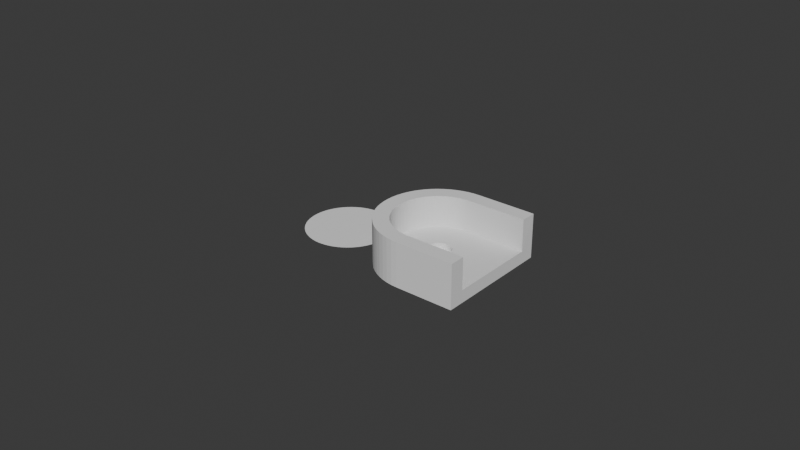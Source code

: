 # Source: soporte-estore.blend  (saved by Blender 4.2.66; exported with 4.5.12 LTS)
import bpy
from mathutils import Matrix  # noqa: F401  (used for matrix-valued properties, if any)

bpy.ops.wm.read_factory_settings(use_empty=True)
scene = bpy.context.scene
scene.name = 'Scene'

# ---- collections
col_collection = bpy.data.collections.new('Collection'); scene.collection.children.link(col_collection)

# ---- world
world_world = bpy.data.worlds.new('World'); scene.world = world_world
world_world.use_nodes = True; world_world.node_tree.nodes.clear()
_N = world_world.node_tree.nodes; _L = world_world.node_tree.links
n0 = _N.new('ShaderNodeOutputWorld'); n0.name = 'World Output'; n0.location = (300, 300)
n1 = _N.new('ShaderNodeBackground'); n1.name = 'Background'; n1.location = (10, 300)
n1.inputs[0].default_value = (0.05088, 0.05088, 0.05088, 1.0)
_L.new(n1.outputs[0], n0.inputs[0])
n0.is_active_output = True
world_world.color = (0.05088, 0.05088, 0.05088)
world_world.sun_shadow_jitter_overblur = 0.0

# ---- meshes
me_circle_007 = bpy.data.meshes.new('Circle.007')
me_circle_007.from_pydata([(0.0, 0.014, 0.0), (-0.001372, 0.01393, 0.0), (-0.002731, 0.01373, 0.0), (-0.004064, 0.0134, 0.0), (-0.005358, 0.01293, 0.0), (-0.0066, 0.01235, 0.0), (-0.007778, 0.01164, 0.0), (-0.008882, 0.01082, 0.0), (-0.009899, 0.009899, 0.0), (-0.01082, 0.008882, 0.0), (-0.01164, 0.007778, 0.0), (-0.01235, 0.0066, 0.0), (-0.01293, 0.005358, 0.0), (-0.0134, 0.004064, 0.0), (-0.01373, 0.002731, 0.0), (-0.01393, 0.001372, 0.0), (-0.014, 0.0, 0.0), (-0.01393, -0.001372, 0.0), (-0.01373, -0.002731, 0.0), (-0.0134, -0.004064, 0.0), (-0.01293, -0.005358, 0.0), (-0.01235, -0.0066, 0.0), (-0.01164, -0.007778, 0.0), (-0.01082, -0.008882, 0.0), (-0.009899, -0.009899, 0.0), (-0.008882, -0.01082, 0.0), (-0.007778, -0.01164, 0.0), (-0.0066, -0.01235, 0.0), (-0.005358, -0.01293, 0.0), (-0.004064, -0.0134, 0.0), (-0.002731, -0.01373, 0.0), (-0.001372, -0.01393, 0.0), (0.0, -0.014, 0.0), (0.001372, -0.01393, 0.0), (0.002731, -0.01373, 0.0), (0.004064, -0.0134, 0.0), (0.005358, -0.01293, 0.0), (0.0066, -0.01235, 0.0), (0.007778, -0.01164, 0.0), (0.008882, -0.01082, 0.0), (0.009899, -0.009899, 0.0), (0.01082, -0.008882, 0.0), (0.01164, -0.007778, 0.0), (0.01235, -0.0066, 0.0), (0.01293, -0.005358, 0.0), (0.0134, -0.004064, 0.0), (0.01373, -0.002731, 0.0), (0.01393, -0.001372, 0.0), (0.014, 0.0, 0.0), (0.01393, 0.001372, 0.0), (0.01373, 0.002731, 0.0), (0.0134, 0.004064, 0.0), (0.01293, 0.005358, 0.0), (0.01235, 0.0066, 0.0), (0.01164, 0.007778, 0.0), (0.01082, 0.008882, 0.0), (0.009899, 0.009899, 0.0), (0.008882, 0.01082, 0.0), (0.007778, 0.01164, 0.0), (0.0066, 0.01235, 0.0), (0.005358, 0.01293, 0.0), (0.004064, 0.0134, 0.0), (0.002731, 0.01373, 0.0), (0.001372, 0.01393, 0.0), (-1.82e-10, 0.003058, 0.0), (-0.0002998, 0.003044, 0.0), (-0.0005967, 0.003, 0.0), (-0.0008878, 0.002927, 0.0), (-0.00117, 0.002826, 0.0), (-0.001442, 0.002697, 0.0), (-0.001699, 0.002543, 0.0), (-0.00194, 0.002364, 0.0), (-0.002163, 0.002163, 0.0), (-0.002364, 0.00194, 0.0), (-0.002543, 0.001699, 0.0), (-0.002697, 0.001442, 0.0), (-0.002826, 0.00117, 0.0), (-0.002927, 0.0008878, 0.0), (-0.003, 0.0005967, 0.0), (-0.003044, 0.0002998, 0.0), (-0.003058, -2.218e-10, 0.0), (-0.003044, -0.0002998, 0.0), (-0.003, -0.0005967, 0.0), (-0.002927, -0.0008878, 0.0), (-0.002826, -0.00117, 0.0), (-0.002697, -0.001442, 0.0), (-0.002543, -0.001699, 0.0), (-0.002364, -0.00194, 0.0), (-0.002163, -0.002163, 0.0), (-0.00194, -0.002364, 0.0), (-0.001699, -0.002543, 0.0), (-0.001442, -0.002697, 0.0), (-0.00117, -0.002826, 0.0), (-0.0008878, -0.002927, 0.0), (-0.0005967, -0.003, 0.0), (-0.0002998, -0.003044, 0.0), (-1.82e-10, -0.003058, 0.0), (0.0002998, -0.003044, 0.0), (0.0005967, -0.003, 0.0), (0.0008878, -0.002927, 0.0), (0.00117, -0.002826, 0.0), (0.001442, -0.002697, 0.0), (0.001699, -0.002543, 0.0), (0.00194, -0.002364, 0.0), (0.002163, -0.002163, 0.0), (0.002364, -0.00194, 0.0), (0.002543, -0.001699, 0.0), (0.002697, -0.001442, 0.0), (0.002826, -0.00117, 0.0), (0.002927, -0.0008878, 0.0), (0.003, -0.0005967, 0.0), (0.003044, -0.0002998, 0.0), (0.003058, -2.218e-10, 0.0), (0.003044, 0.0002998, 0.0), (0.003, 0.0005967, 0.0), (0.002927, 0.0008878, 0.0), (0.002826, 0.00117, 0.0), (0.002697, 0.001442, 0.0), (0.002543, 0.001699, 0.0), (0.002364, 0.00194, 0.0), (0.002163, 0.002163, 0.0), (0.00194, 0.002364, 0.0), (0.001699, 0.002543, 0.0), (0.001442, 0.002697, 0.0), (0.00117, 0.002826, 0.0), (0.0008878, 0.002927, 0.0), (0.0005967, 0.003, 0.0), (0.0002998, 0.003044, 0.0), (-0.01365, 0.003058, 0.0), (-0.01365, -0.003058, 0.0)], [], [(96, 97, 98, 99, 100, 101, 102, 103, 104, 105, 106, 107, 108, 109, 110, 111, 112, 113, 114, 115, 116, 117, 118, 119, 120, 121, 122, 123, 124, 125, 126, 127, 64, 0, 63, 62, 61, 60, 59, 58, 57, 56, 55, 54, 53, 52, 51, 50, 49, 48, 47, 46, 45, 44, 43, 42, 41, 40, 39, 38, 37, 36, 35, 34, 33, 32), (64, 128, 13, 12, 11, 10, 9, 8, 7, 6, 5, 4, 3, 2, 1, 0), (128, 64, 65, 66, 67, 68, 69, 70, 71, 72, 73, 74, 75, 76, 77, 78, 79, 80, 81, 82, 83, 84, 85, 86, 87, 88, 89, 90, 91, 92, 93, 94, 95, 96, 129, 18, 17, 16, 15, 14), (129, 96, 32, 31, 30, 29, 28, 27, 26, 25, 24, 23, 22, 21, 20, 19), (97, 96, 64, 127, 126, 125, 124, 123, 122, 121, 120, 119, 118, 117, 116, 115, 114, 113, 112, 111, 110, 109, 108, 107, 106, 105, 104, 103, 102, 101, 100, 99, 98), (65, 64, 96, 95, 94, 93, 92, 91, 90, 89, 88, 87, 86, 85, 84, 83, 82, 81, 80, 79, 78, 77, 76, 75, 74, 73, 72, 71, 70, 69, 68, 67, 66)])
_uv = me_circle_007.uv_layers.new(name='UVMap')
_uv.uv.foreach_set('vector', [0.0, 0.0, 0.0, 0.0, 0.0, 0.0, 0.0, 0.0, 0.0, 0.0, 0.0, 0.0, 0.0, 0.0, 0.0, 0.0, 0.0, 0.0, 0.0, 0.0, 0.0, 0.0, 0.0, 0.0, 0.0, 0.0, 0.0, 0.0, 0.0, 0.0, 0.0, 0.0, 0.0, 0.0, 0.0, 0.0, 0.0, 0.0, 0.0, 0.0, 0.0, 0.0, 0.0, 0.0, 0.0, 0.0, 0.0, 0.0, 0.0, 0.0, 0.0, 0.0, 0.0, 0.0, 0.0, 0.0, 0.0, 0.0, 0.0, 0.0, 0.0, 0.0, 0.0, 0.0, 0.0, 0.0, 0.0, 0.0, 0.0, 0.0, 0.0, 0.0, 0.0, 0.0, 0.0, 0.0, 0.0, 0.0, 0.0, 0.0, 0.0, 0.0, 0.0, 0.0, 0.0, 0.0, 0.0, 0.0, 0.0, 0.0, 0.0, 0.0, 0.0, 0.0, 0.0, 0.0, 0.0, 0.0, 0.0, 0.0, 0.0, 0.0, 0.0, 0.0, 0.0, 0.0, 0.0, 0.0, 0.0, 0.0, 0.0, 0.0, 0.0, 0.0, 0.0, 0.0, 0.0, 0.0, 0.0, 0.0, 0.0, 0.0, 0.0, 0.0, 0.0, 0.0, 0.0, 0.0, 0.0, 0.0, 0.0, 0.0, 0.0, 0.0, 0.0, 0.0, 0.0, 0.0, 0.0, 0.0, 0.0, 0.0, 0.0, 0.0, 0.0, 0.0, 0.0, 0.0, 0.0, 0.0, 0.0, 0.0, 0.0, 0.0, 0.0, 0.0, 0.0, 0.0, 0.0, 0.0, 0.0, 0.0, 0.0, 0.0, 0.0, 0.0, 0.0, 0.0, 0.0, 0.0, 0.0, 0.0, 0.0, 0.0, 0.0, 0.0, 0.0, 0.0, 0.0, 0.0, 0.0, 0.0, 0.0, 0.0, 0.0, 0.0, 0.0, 0.0, 0.0, 0.0, 0.0, 0.0, 0.0, 0.0, 0.0, 0.0, 0.0, 0.0, 0.0, 0.0, 0.0, 0.0, 0.0, 0.0, 0.0, 0.0, 0.0, 0.0, 0.0, 0.0, 0.0, 0.0, 0.0, 0.0, 0.0, 0.0, 0.0, 0.0, 0.0, 0.0, 0.0, 0.0, 0.0, 0.0, 0.0, 0.0, 0.0, 0.0, 0.0, 0.0, 0.0, 0.0, 0.0, 0.0, 0.0, 0.0, 0.0, 0.0, 0.0, 0.0, 0.0, 0.0, 0.0, 0.0, 0.0, 0.0, 0.0, 0.0, 0.0, 0.0, 0.0, 0.0, 0.0, 0.0, 0.0, 0.0, 0.0, 0.0, 0.0, 0.0, 0.0, 0.0, 0.0, 0.0, 0.0, 0.0, 0.0, 0.0, 0.0, 0.0, 0.0, 0.0, 0.0, 0.0, 0.0, 0.0, 0.0, 0.0, 0.0, 0.0, 0.0, 0.0, 0.0, 0.0, 0.0, 0.0, 0.0, 0.0, 0.0, 0.0, 0.0, 0.0, 0.0, 0.0, 0.0, 0.0, 0.0, 0.0, 0.0, 0.0, 0.0, 0.0, 0.0, 0.0, 0.0, 0.0, 0.0, 0.0, 0.0, 0.0, 0.0, 0.0, 0.0, 0.0, 0.0, 0.0, 0.0, 0.0, 0.0, 0.0, 0.0, 0.0, 0.0, 0.0, 0.0, 0.0, 0.0, 0.0, 0.0, 0.0, 0.0, 0.0, 0.0, 0.0, 0.0, 0.0, 0.0, 0.0, 0.0, 0.0, 0.0, 0.0, 0.0, 0.0, 0.0, 0.0, 0.0, 0.0, 0.0, 0.0, 0.0, 0.0, 0.0, 0.0, 0.0, 0.0, 0.0, 0.0, 0.0, 0.0, 0.0, 0.0, 0.0, 0.0, 0.0, 0.0, 0.0, 0.0, 0.0, 0.0, 0.0, 0.0, 0.0, 0.0, 0.0, 0.0, 0.0, 0.0, 0.0, 0.0, 0.0, 0.0, 0.0, 0.0, 0.0, 0.0, 0.0, 0.0, 0.0, 0.0, 0.0, 0.0, 0.0, 0.0, 0.0, 0.0, 0.0, 0.0, 0.0, 0.0, 0.0, 0.0, 0.0, 0.0, 0.0, 0.0, 0.0, 0.0])
me_circle_007.update()
me_circle_008 = bpy.data.meshes.new('Circle.008')
me_circle_008.from_pydata([(-2.304e-12, 0.01414, 0.0), (-0.001386, 0.01407, 0.0), (-0.002758, 0.01387, 0.0), (-0.004104, 0.01353, 0.0), (-0.005411, 0.01306, 0.0), (-0.006665, 0.01247, 0.0), (-0.007855, 0.01176, 0.0), (-0.008969, 0.01093, 0.0), (-0.009997, 0.009997, 0.0), (-0.01093, 0.008969, 0.0), (-0.01176, 0.007855, 0.0), (-0.01247, 0.006665, 0.0), (-0.01306, 0.005411, 0.0), (-0.01353, 0.004104, 0.0), (-0.01387, 0.002758, 0.0), (-0.01407, 0.001386, 0.0), (-0.01414, -3.456e-12, 0.0), (-0.01407, -0.001386, 0.0), (-0.01387, -0.002758, 0.0), (-0.01353, -0.004104, 0.0), (-0.01306, -0.005411, 0.0), (-0.01247, -0.006665, 0.0), (-0.01176, -0.007855, 0.0), (-0.01093, -0.008969, 0.0), (-0.009997, -0.009997, 0.0), (-0.008969, -0.01093, 0.0), (-0.007855, -0.01176, 0.0), (-0.006665, -0.01247, 0.0), (-0.005411, -0.01306, 0.0), (-0.004104, -0.01353, 0.0), (-0.002758, -0.01387, 0.0), (-0.001386, -0.01407, 0.0), (-2.304e-12, -0.01414, 0.0), (0.0, 0.01906, 0.0), (-0.001868, 0.01897, 0.0), (-0.003719, 0.0187, 0.0), (-0.005533, 0.01824, 0.0), (-0.007295, 0.01761, 0.0), (-0.008986, 0.01681, 0.0), (-0.01059, 0.01585, 0.0), (-0.01209, 0.01474, 0.0), (-0.01348, 0.01348, 0.0), (-0.01474, 0.01209, 0.0), (-0.01585, 0.01059, 0.0), (-0.01681, 0.008986, 0.0), (-0.01761, 0.007295, 0.0), (-0.01824, 0.005533, 0.0), (-0.0187, 0.003719, 0.0), (-0.01897, 0.001868, 0.0), (-0.01906, 0.0, 0.0), (-0.01897, -0.001868, 0.0), (-0.0187, -0.003719, 0.0), (-0.01824, -0.005533, 0.0), (-0.01761, -0.007295, 0.0), (-0.01681, -0.008986, 0.0), (-0.01474, -0.01209, 0.0), (-0.01209, -0.01474, 0.0), (-0.01059, -0.01585, 0.0), (-0.008986, -0.01681, 0.0), (-0.007295, -0.01761, 0.0), (-0.005533, -0.01824, 0.0), (-0.003719, -0.0187, 0.0), (-0.001868, -0.01897, 0.0), (0.0, -0.01906, 0.0), (1.687e-10, 0.003856, 0.0), (-0.000378, 0.003838, 0.0), (-0.0007524, 0.003782, 0.0), (-0.001119, 0.00369, 0.0), (-0.001476, 0.003563, 0.0), (-0.001818, 0.003401, 0.0), (-0.002143, 0.003207, 0.0), (-0.002447, 0.002981, 0.0), (-0.002727, 0.002727, 0.0), (-0.002981, 0.002447, 0.0), (-0.003207, 0.002143, 0.0), (-0.003401, 0.001818, 0.0), (-0.003563, 0.001476, 0.0), (-0.00369, 0.001119, 0.0), (-0.003782, 0.0007524, 0.0), (-0.003838, 0.000378, 0.0), (-0.003856, 2.53e-10, 0.0), (-0.003838, -0.000378, 0.0), (-0.003782, -0.0007524, 0.0), (-0.00369, -0.001119, 0.0), (-0.003563, -0.001476, 0.0), (-0.003401, -0.001818, 0.0), (-0.003207, -0.002143, 0.0), (-0.002981, -0.002447, 0.0), (-0.002727, -0.002727, 0.0), (-0.002447, -0.002981, 0.0), (-0.002143, -0.003207, 0.0), (-0.001818, -0.003401, 0.0), (-0.001476, -0.003563, 0.0), (-0.001119, -0.00369, 0.0), (-0.0007524, -0.003782, 0.0), (-0.000378, -0.003838, 0.0), (1.687e-10, -0.003856, 0.0), (0.000378, -0.003838, 0.0), (0.0007524, -0.003782, 0.0), (0.001119, -0.00369, 0.0), (0.001476, -0.003563, 0.0), (0.001818, -0.003401, 0.0), (0.002143, -0.003207, 0.0), (0.002447, -0.002981, 0.0), (0.002727, -0.002727, 0.0), (0.002981, -0.002447, 0.0), (0.003207, -0.002143, 0.0), (0.003401, -0.001818, 0.0), (0.003563, -0.001476, 0.0), (0.00369, -0.001119, 0.0), (0.003782, -0.0007524, 0.0), (0.003838, -0.000378, 0.0), (0.003856, 2.53e-10, 0.0), (0.003838, 0.000378, 0.0), (0.003782, 0.0007524, 0.0), (0.00369, 0.001119, 0.0), (0.003563, 0.001476, 0.0), (0.003401, 0.001818, 0.0), (0.003207, 0.002143, 0.0), (0.002981, 0.002447, 0.0), (0.002727, 0.002727, 0.0), (0.002447, 0.002981, 0.0), (0.002143, 0.003207, 0.0), (0.001818, 0.003401, 0.0), (0.001476, 0.003563, 0.0), (0.001119, 0.00369, 0.0), (0.0007524, 0.003782, 0.0), (0.000378, 0.003838, 0.0), (-2.304e-12, -0.01414, 0.01411), (-0.001386, -0.01407, 0.01411), (-0.002758, -0.01387, 0.01411), (-0.004104, -0.01353, 0.01411), (-0.005411, -0.01306, 0.01411), (-0.006665, -0.01247, 0.01411), (-0.007855, -0.01176, 0.01411), (-0.008969, -0.01093, 0.01411), (-0.009997, -0.009997, 0.01411), (-0.01093, -0.008969, 0.01411), (-0.01176, -0.007855, 0.01411), (-0.01247, -0.006665, 0.01411), (-0.01306, -0.005411, 0.01411), (-0.01353, -0.004104, 0.01411), (-0.01387, -0.002758, 0.01411), (-0.01407, -0.001386, 0.01411), (-0.01414, -3.456e-12, 0.01411), (-0.01407, 0.001386, 0.01411), (-0.01387, 0.002758, 0.01411), (-0.01353, 0.004104, 0.01411), (-0.01306, 0.005411, 0.01411), (-0.01247, 0.006665, 0.01411), (-0.01176, 0.007855, 0.01411), (-0.01093, 0.008969, 0.01411), (-0.009997, 0.009997, 0.01411), (-0.008969, 0.01093, 0.01411), (-0.007855, 0.01176, 0.01411), (-0.006665, 0.01247, 0.01411), (-0.005411, 0.01306, 0.01411), (-0.004104, 0.01353, 0.01411), (-0.002758, 0.01387, 0.01411), (-2.304e-12, 0.01414, 0.01411), (-0.001386, 0.01407, 0.01411), (-0.001868, 0.01897, 0.002), (0.0, 0.01906, 0.002), (-0.003719, 0.0187, 0.002), (-0.005533, 0.01824, 0.002), (-0.007295, 0.01761, 0.002), (-0.008986, 0.01681, 0.002), (-0.01059, 0.01585, 0.002), (-0.01209, 0.01474, 0.002), (-0.01348, 0.01348, 0.002), (-0.01474, 0.01209, 0.002), (-0.01585, 0.01059, 0.002), (-0.01681, 0.008986, 0.002), (-0.01761, 0.007295, 0.002), (-0.01824, 0.005533, 0.002), (-0.0187, 0.003719, 0.002), (-0.01897, 0.001868, 0.002), (-0.01906, 0.0, 0.002), (-0.01897, -0.001868, 0.002), (-0.0187, -0.003719, 0.002), (-0.01824, -0.005533, 0.002), (-0.01761, -0.007295, 0.002), (-0.01681, -0.008986, 0.002), (-0.01474, -0.01209, 0.002), (-0.01059, -0.01585, 0.002), (-0.01209, -0.01474, 0.002), (-0.008986, -0.01681, 0.002), (-0.007295, -0.01761, 0.002), (-0.005533, -0.01824, 0.002), (-0.003719, -0.0187, 0.002), (-0.001868, -0.01897, 0.002), (0.0, -0.01906, 0.002), (-0.000378, 0.003838, 0.002), (1.687e-10, 0.003856, 0.002), (-0.0007524, 0.003782, 0.002), (-0.001119, 0.00369, 0.002), (-0.001476, 0.003563, 0.002), (-0.001818, 0.003401, 0.002), (-0.002143, 0.003207, 0.002), (-0.002447, 0.002981, 0.002), (-0.002727, 0.002727, 0.002), (-0.002981, 0.002447, 0.002), (-0.003207, 0.002143, 0.002), (-0.003401, 0.001818, 0.002), (-0.003563, 0.001476, 0.002), (-0.00369, 0.001119, 0.002), (-0.003782, 0.0007524, 0.002), (-0.003838, 0.000378, 0.002), (-0.003856, 2.53e-10, 0.002), (-0.003838, -0.000378, 0.002), (-0.003782, -0.0007524, 0.002), (-0.00369, -0.001119, 0.002), (-0.003563, -0.001476, 0.002), (-0.003401, -0.001818, 0.002), (-0.003207, -0.002143, 0.002), (-0.002981, -0.002447, 0.002), (-0.002727, -0.002727, 0.002), (-0.002447, -0.002981, 0.002), (-0.002143, -0.003207, 0.002), (-0.001818, -0.003401, 0.002), (-0.001476, -0.003563, 0.002), (-0.001119, -0.00369, 0.002), (-0.0007524, -0.003782, 0.002), (-0.000378, -0.003838, 0.002), (1.687e-10, -0.003856, 0.002), (0.000378, -0.003838, 0.002), (0.0007524, -0.003782, 0.002), (0.001119, -0.00369, 0.002), (0.001476, -0.003563, 0.002), (0.001818, -0.003401, 0.002), (0.002143, -0.003207, 0.002), (0.002447, -0.002981, 0.002), (0.002727, -0.002727, 0.002), (0.002981, -0.002447, 0.002), (0.003207, -0.002143, 0.002), (0.003401, -0.001818, 0.002), (0.003563, -0.001476, 0.002), (0.00369, -0.001119, 0.002), (0.003782, -0.0007524, 0.002), (0.003838, -0.000378, 0.002), (0.003856, 2.53e-10, 0.002), (0.003838, 0.000378, 0.002), (0.003782, 0.0007524, 0.002), (0.00369, 0.001119, 0.002), (0.003563, 0.001476, 0.002), (0.003401, 0.001818, 0.002), (0.003207, 0.002143, 0.002), (0.002981, 0.002447, 0.002), (0.002727, 0.002727, 0.002), (0.002447, 0.002981, 0.002), (0.002143, 0.003207, 0.002), (0.001818, 0.003401, 0.002), (0.001476, 0.003563, 0.002), (0.001119, 0.00369, 0.002), (0.0007524, 0.003782, 0.002), (0.000378, 0.003838, 0.002), (-0.001386, 0.01407, 0.004), (-2.304e-12, 0.01414, 0.004), (-0.002758, 0.01387, 0.004), (-0.004104, 0.01353, 0.004), (-0.005411, 0.01306, 0.004), (-0.006665, 0.01247, 0.004), (-0.007855, 0.01176, 0.004), (-0.008969, 0.01093, 0.004), (-0.009997, 0.009997, 0.004), (-0.01093, 0.008969, 0.004), (-0.01176, 0.007855, 0.004), (-0.01247, 0.006665, 0.004), (-0.01306, 0.005411, 0.004), (-0.01353, 0.004104, 0.004), (-0.01387, 0.002758, 0.004), (-0.01407, 0.001386, 0.004), (-0.01414, -3.456e-12, 0.004), (-0.01407, -0.001386, 0.004), (-0.01387, -0.002758, 0.004), (-0.01353, -0.004104, 0.004), (-0.01306, -0.005411, 0.004), (-0.01247, -0.006665, 0.004), (-0.01176, -0.007855, 0.004), (-0.01093, -0.008969, 0.004), (-0.009997, -0.009997, 0.004), (-0.008969, -0.01093, 0.004), (-0.007855, -0.01176, 0.004), (-0.006665, -0.01247, 0.004), (-0.005411, -0.01306, 0.004), (-0.004104, -0.01353, 0.004), (-0.002758, -0.01387, 0.004), (-0.001386, -0.01407, 0.004), (-2.304e-12, -0.01414, 0.004), (-0.001868, 0.01897, 0.004), (0.0, 0.01906, 0.004), (-0.003719, 0.0187, 0.004), (-0.005533, 0.01824, 0.004), (-0.007295, 0.01761, 0.004), (-0.008986, 0.01681, 0.004), (-0.01059, 0.01585, 0.004), (-0.01209, 0.01474, 0.004), (-0.01348, 0.01348, 0.004), (-0.01474, 0.01209, 0.004), (-0.01585, 0.01059, 0.004), (-0.01681, 0.008986, 0.004), (-0.01761, 0.007295, 0.004), (-0.01824, 0.005533, 0.004), (-0.0187, 0.003719, 0.004), (-0.01897, 0.001868, 0.004), (-0.01906, 0.0, 0.004), (-0.01897, -0.001868, 0.004), (-0.0187, -0.003719, 0.004), (-0.01824, -0.005533, 0.004), (-0.01761, -0.007295, 0.004), (-0.01681, -0.008986, 0.004), (-0.01474, -0.01209, 0.004), (-0.01059, -0.01585, 0.004), (-0.01209, -0.01474, 0.004), (-0.008986, -0.01681, 0.004), (-0.007295, -0.01761, 0.004), (-0.005533, -0.01824, 0.004), (-0.003719, -0.0187, 0.004), (-0.001868, -0.01897, 0.004), (0.0, -0.01906, 0.004), (-0.000378, 0.003838, 0.004), (1.687e-10, 0.003856, 0.004), (-0.0007524, 0.003782, 0.004), (-0.001119, 0.00369, 0.004), (-0.001476, 0.003563, 0.004), (-0.001818, 0.003401, 0.004), (-0.002143, 0.003207, 0.004), (-0.002447, 0.002981, 0.004), (-0.002727, 0.002727, 0.004), (-0.002981, 0.002447, 0.004), (-0.003207, 0.002143, 0.004), (-0.003401, 0.001818, 0.004), (-0.003563, 0.001476, 0.004), (-0.00369, 0.001119, 0.004), (-0.003782, 0.0007524, 0.004), (-0.003838, 0.000378, 0.004), (-0.003856, 2.53e-10, 0.004), (-0.003838, -0.000378, 0.004), (-0.003782, -0.0007524, 0.004), (-0.00369, -0.001119, 0.004), (-0.003563, -0.001476, 0.004), (-0.003401, -0.001818, 0.004), (-0.003207, -0.002143, 0.004), (-0.002981, -0.002447, 0.004), (-0.002727, -0.002727, 0.004), (-0.002447, -0.002981, 0.004), (-0.002143, -0.003207, 0.004), (-0.001818, -0.003401, 0.004), (-0.001476, -0.003563, 0.004), (-0.001119, -0.00369, 0.004), (-0.0007524, -0.003782, 0.004), (-0.000378, -0.003838, 0.004), (1.687e-10, -0.003856, 0.004), (0.000378, -0.003838, 0.004), (0.0007524, -0.003782, 0.004), (0.001119, -0.00369, 0.004), (0.001476, -0.003563, 0.004), (0.001818, -0.003401, 0.004), (0.002143, -0.003207, 0.004), (0.002447, -0.002981, 0.004), (0.002727, -0.002727, 0.004), (0.002981, -0.002447, 0.004), (0.003207, -0.002143, 0.004), (0.003401, -0.001818, 0.004), (0.003563, -0.001476, 0.004), (0.00369, -0.001119, 0.004), (0.003782, -0.0007524, 0.004), (0.003838, -0.000378, 0.004), (0.003856, 2.53e-10, 0.004), (0.003838, 0.000378, 0.004), (0.003782, 0.0007524, 0.004), (0.00369, 0.001119, 0.004), (0.003563, 0.001476, 0.004), (0.003401, 0.001818, 0.004), (0.003207, 0.002143, 0.004), (0.002981, 0.002447, 0.004), (0.002727, 0.002727, 0.004), (0.002447, 0.002981, 0.004), (0.002143, 0.003207, 0.004), (0.001818, 0.003401, 0.004), (0.001476, 0.003563, 0.004), (0.001119, 0.00369, 0.004), (0.0007524, 0.003782, 0.004), (0.000378, 0.003838, 0.004), (-0.001868, 0.01897, 0.01411), (0.0, 0.01906, 0.01411), (-0.003719, 0.0187, 0.01411), (-0.005533, 0.01824, 0.01411), (-0.007295, 0.01761, 0.01411), (-0.008986, 0.01681, 0.01411), (-0.01059, 0.01585, 0.01411), (-0.01209, 0.01474, 0.01411), (-0.01348, 0.01348, 0.01411), (-0.01474, 0.01209, 0.01411), (-0.01585, 0.01059, 0.01411), (-0.01681, 0.008986, 0.01411), (-0.01761, 0.007295, 0.01411), (-0.01824, 0.005533, 0.01411), (-0.0187, 0.003719, 0.01411), (-0.01897, 0.001868, 0.01411), (-0.01906, 0.0, 0.01411), (-0.01897, -0.001868, 0.01411), (-0.0187, -0.003719, 0.01411), (-0.01824, -0.005533, 0.01411), (-0.01761, -0.007295, 0.01411), (-0.01681, -0.008986, 0.01411), (-0.01474, -0.01209, 0.01411), (-0.01059, -0.01585, 0.01411), (-0.01209, -0.01474, 0.01411), (-0.008986, -0.01681, 0.01411), (-0.007295, -0.01761, 0.01411), (-0.005533, -0.01824, 0.01411), (-0.003719, -0.0187, 0.01411), (-0.001868, -0.01897, 0.01411), (0.0, -0.01906, 0.01411), (1.746e-10, -0.003856, 0.002), (0.019, 0.01414, 0.0), (0.019, -0.01414, 0.0), (0.019, 0.01906, 0.0), (0.019, -0.01906, 0.0), (0.019, 0.003856, 0.0), (0.019, -0.003856, 0.0), (0.019, -0.01414, 0.01411), (0.019, 0.01906, 0.002), (0.019, -0.01906, 0.002), (0.019, 0.01414, 0.004), (0.019, -0.01414, 0.004), (0.019, 0.01906, 0.004), (0.019, -0.01906, 0.004), (0.019, 0.003856, 0.004), (0.019, -0.003856, 0.004), (0.019, 0.01906, 0.01411), (0.019, -0.01906, 0.01411), (0.01892, 0.01414, 0.01411), (0.019, -0.003856, 0.002), (0.019, 0.01414, 0.002), (0.019, -0.01414, 0.002), (0.019, 0.003856, 0.002)], [], [(33, 0, 1, 2, 3, 4, 5, 6, 7, 8, 9, 10, 11, 12, 13, 14, 15, 16, 49, 48, 47, 46, 45, 44, 43, 42, 41, 40, 39, 38, 37, 36, 35, 34), (64, 65, 66, 67, 68, 69, 70, 71, 72, 73, 74, 75, 76, 77, 78, 79, 80, 16, 15, 14, 13, 12, 11, 10, 9, 8, 7, 6, 5, 4, 3, 2, 1, 0), (80, 81, 82, 83, 84, 85, 86, 87, 88, 89, 90, 91, 92, 93, 94, 95, 96, 32, 31, 30, 29, 28, 27, 26, 25, 24, 23, 22, 21, 20, 19, 18, 17, 16), (65, 64, 96, 95, 94, 93, 92, 91, 90, 89, 88, 87, 86, 85, 84, 83, 82, 81, 80, 79, 78, 77, 76, 75, 74, 73, 72, 71, 70, 69, 68, 67, 66), (16, 17, 18, 19, 20, 21, 22, 23, 24, 25, 26, 27, 28, 29, 30, 31, 32, 63, 62, 61, 60, 59, 58, 57, 56, 55, 54, 53, 52, 51, 50, 49), (161, 289, 290, 162), (233, 361, 362, 234), (232, 360, 361, 233), (231, 359, 360, 232), (192, 194, 195, 196, 197, 198, 199, 200, 201, 202, 203, 204, 205, 206, 207, 208, 209, 210, 211, 212, 213, 214, 215, 216, 217, 218, 219, 220, 221, 222, 223, 224, 415, 193), (38, 166, 165, 37), (39, 167, 166, 38), (40, 168, 167, 39), (41, 169, 168, 40), (42, 170, 169, 41), (43, 171, 170, 42), (44, 172, 171, 43), (45, 173, 172, 44), (46, 174, 173, 45), (47, 175, 174, 46), (48, 176, 175, 47), (49, 177, 176, 48), (50, 178, 177, 49), (51, 179, 178, 50), (52, 180, 179, 51), (53, 181, 180, 52), (54, 182, 181, 53), (55, 183, 182, 54), (57, 184, 185, 56), (58, 186, 184, 57), (59, 187, 186, 58), (60, 188, 187, 59), (61, 189, 188, 60), (34, 161, 162, 33), (62, 190, 189, 61), (35, 163, 161, 34), (63, 191, 190, 62), (56, 185, 183, 55), (36, 164, 163, 35), (37, 165, 164, 36), (263, 153, 152, 264), (321, 257, 256, 258, 259, 260, 261, 262, 263, 264, 265, 266, 267, 268, 269, 270, 271, 272, 336, 335, 334, 333, 332, 331, 330, 329, 328, 327, 326, 325, 324, 323, 322, 320), (336, 272, 273, 274, 275, 276, 277, 278, 279, 280, 281, 282, 283, 284, 285, 286, 287, 288, 352, 351, 350, 349, 348, 347, 346, 345, 344, 343, 342, 341, 340, 339, 338, 337), (262, 154, 153, 263), (234, 362, 363, 235), (163, 291, 289, 161), (235, 363, 364, 236), (164, 292, 291, 163), (236, 364, 365, 237), (165, 293, 292, 164), (237, 365, 366, 238), (166, 294, 293, 165), (238, 366, 367, 239), (167, 295, 294, 166), (239, 367, 368, 240), (168, 296, 295, 167), (240, 368, 369, 241), (169, 297, 296, 168), (241, 369, 370, 242), (170, 298, 297, 169), (242, 370, 371, 243), (171, 299, 298, 170), (243, 371, 372, 244), (193, 321, 320, 192), (172, 300, 299, 171), (244, 372, 373, 245), (192, 320, 322, 194), (173, 301, 300, 172), (245, 373, 374, 246), (194, 322, 323, 195), (174, 302, 301, 173), (246, 374, 375, 247), (195, 323, 324, 196), (175, 303, 302, 174), (247, 375, 376, 248), (196, 324, 325, 197), (176, 304, 303, 175), (248, 376, 377, 249), (197, 325, 326, 198), (177, 305, 304, 176), (249, 377, 378, 250), (198, 326, 327, 199), (178, 306, 305, 177), (250, 378, 379, 251), (199, 327, 328, 200), (179, 307, 306, 178), (251, 379, 380, 252), (200, 328, 329, 201), (180, 308, 307, 179), (252, 380, 381, 253), (201, 329, 330, 202), (181, 309, 308, 180), (253, 381, 382, 254), (202, 330, 331, 203), (182, 310, 309, 181), (254, 382, 383, 255), (203, 331, 332, 204), (183, 311, 310, 182), (255, 383, 321, 193), (204, 332, 333, 205), (184, 312, 313, 185), (205, 333, 334, 206), (186, 314, 312, 184), (206, 334, 335, 207), (187, 315, 314, 186), (207, 335, 336, 208), (188, 316, 315, 187), (208, 336, 337, 209), (189, 317, 316, 188), (209, 337, 338, 210), (190, 318, 317, 189), (210, 338, 339, 211), (191, 319, 318, 190), (211, 339, 340, 212), (212, 340, 341, 213), (185, 313, 311, 183), (213, 341, 342, 214), (214, 342, 343, 215), (215, 343, 344, 216), (216, 344, 345, 217), (217, 345, 346, 218), (218, 346, 347, 219), (219, 347, 348, 220), (220, 348, 349, 221), (221, 349, 350, 222), (222, 350, 351, 223), (223, 351, 352, 224), (224, 352, 353, 225, 415), (225, 353, 354, 226), (226, 354, 355, 227), (227, 355, 356, 228), (228, 356, 357, 229), (229, 357, 358, 230), (230, 358, 359, 231), (385, 384, 386, 387, 388, 389, 390, 391, 392, 393, 394, 395, 396, 397, 398, 399, 400, 144, 145, 146, 147, 148, 149, 150, 151, 152, 153, 154, 155, 156, 157, 158, 160, 159), (144, 400, 401, 402, 403, 404, 405, 406, 408, 407, 409, 410, 411, 412, 413, 414, 128, 129, 130, 131, 132, 133, 134, 135, 136, 137, 138, 139, 140, 141, 142, 143), (264, 152, 151, 265), (265, 151, 150, 266), (266, 150, 149, 267), (267, 149, 148, 268), (268, 148, 147, 269), (289, 384, 385, 290), (269, 147, 146, 270), (291, 386, 384, 289), (270, 146, 145, 271), (292, 387, 386, 291), (271, 145, 144, 272), (293, 388, 387, 292), (272, 144, 143, 273), (294, 389, 388, 293), (273, 143, 142, 274), (295, 390, 389, 294), (274, 142, 141, 275), (296, 391, 390, 295), (275, 141, 140, 276), (297, 392, 391, 296), (276, 140, 139, 277), (298, 393, 392, 297), (277, 139, 138, 278), (299, 394, 393, 298), (278, 138, 137, 279), (300, 395, 394, 299), (279, 137, 136, 280), (301, 396, 395, 300), (280, 136, 135, 281), (302, 397, 396, 301), (281, 135, 134, 282), (303, 398, 397, 302), (282, 134, 133, 283), (304, 399, 398, 303), (283, 133, 132, 284), (305, 400, 399, 304), (284, 132, 131, 285), (306, 401, 400, 305), (285, 131, 130, 286), (307, 402, 401, 306), (286, 130, 129, 287), (308, 403, 402, 307), (287, 129, 128, 288), (309, 404, 403, 308), (310, 405, 404, 309), (311, 406, 405, 310), (312, 407, 408, 313), (314, 409, 407, 312), (315, 410, 409, 314), (316, 411, 410, 315), (317, 412, 411, 316), (318, 413, 412, 317), (319, 414, 413, 318), (313, 408, 406, 311), (257, 159, 160, 256), (256, 160, 158, 258), (258, 158, 157, 259), (259, 157, 156, 260), (260, 156, 155, 261), (261, 155, 154, 262), (415, 225, 226, 227, 228, 229, 230, 231, 232, 233, 234, 235, 236, 237, 238, 239, 240, 241, 242, 243, 244, 245, 246, 247, 248, 249, 250, 251, 252, 253, 254, 255, 193), (64, 96, 97, 98, 99, 100, 101, 102, 103, 104, 105, 106, 107, 108, 109, 110, 111, 112, 113, 114, 115, 116, 117, 118, 119, 120, 121, 122, 123, 124, 125, 126, 127), (63, 419, 424, 191), (414, 432, 422, 128), (96, 421, 417, 32), (191, 424, 428, 319), (319, 428, 432, 414), (96, 64, 420, 421), (321, 429, 425, 257), (32, 417, 419, 63), (385, 431, 427, 290), (33, 418, 416, 0), (128, 422, 426, 288), (288, 426, 430, 352), (290, 427, 423, 162), (162, 423, 418, 33), (0, 416, 420, 64), (353, 352, 430, 429, 321, 383, 382, 381, 380, 379, 378, 377, 376, 375, 374, 373, 372, 371, 370, 369, 368, 367, 366, 365, 364, 363, 362, 361, 360, 359, 358, 357, 356, 355, 354), (432, 428, 426, 422), (419, 417, 436, 424), (421, 434, 436, 417), (421, 420, 437, 434), (420, 416, 435, 437), (416, 418, 423, 435), (433, 431, 385, 159), (431, 433, 425, 427), (159, 257, 425, 433), (436, 434, 430, 426), (434, 437, 429, 430), (437, 435, 425, 429), (435, 423, 427, 425), (424, 436, 426, 428)])
_uv = me_circle_008.uv_layers.new(name='UVMap')
_uv.uv.foreach_set('vector', [0.0, 0.0, 0.0, 0.0, 0.0, 0.0, 0.0, 0.0, 0.0, 0.0, 0.0, 0.0, 0.0, 0.0, 0.0, 0.0, 0.0, 0.0, 0.0, 0.0, 0.0, 0.0, 0.0, 0.0, 0.0, 0.0, 0.0, 0.0, 0.0, 0.0, 0.0, 0.0, 0.0, 0.0, 0.0, 0.0, 0.0, 0.0, 0.0, 0.0, 0.0, 0.0, 0.0, 0.0, 0.0, 0.0, 0.0, 0.0, 0.0, 0.0, 0.0, 0.0, 0.0, 0.0, 0.0, 0.0, 0.0, 0.0, 0.0, 0.0, 0.0, 0.0, 0.0, 0.0, 0.0, 0.0, 0.0, 0.0, 0.0, 0.0, 0.0, 0.0, 0.0, 0.0, 0.0, 0.0, 0.0, 0.0, 0.0, 0.0, 0.0, 0.0, 0.0, 0.0, 0.0, 0.0, 0.0, 0.0, 0.0, 0.0, 0.0, 0.0, 0.0, 0.0, 0.0, 0.0, 0.0, 0.0, 0.0, 0.0, 0.0, 0.0, 0.0, 0.0, 0.0, 0.0, 0.0, 0.0, 0.0, 0.0, 0.0, 0.0, 0.0, 0.0, 0.0, 0.0, 0.0, 0.0, 0.0, 0.0, 0.0, 0.0, 0.0, 0.0, 0.0, 0.0, 0.0, 0.0, 0.0, 0.0, 0.0, 0.0, 0.0, 0.0, 0.0, 0.0, 0.0, 0.0, 0.0, 0.0, 0.0, 0.0, 0.0, 0.0, 0.0, 0.0, 0.0, 0.0, 0.0, 0.0, 0.0, 0.0, 0.0, 0.0, 0.0, 0.0, 0.0, 0.0, 0.0, 0.0, 0.0, 0.0, 0.0, 0.0, 0.0, 0.0, 0.0, 0.0, 0.0, 0.0, 0.0, 0.0, 0.0, 0.0, 0.0, 0.0, 0.0, 0.0, 0.0, 0.0, 0.0, 0.0, 0.0, 0.0, 0.0, 0.0, 0.0, 0.0, 0.0, 0.0, 0.0, 0.0, 0.0, 0.0, 0.0, 0.0, 0.0, 0.0, 0.0, 0.0, 0.0, 0.0, 0.0, 0.0, 0.0, 0.0, 0.0, 0.0, 0.0, 0.0, 0.0, 0.0, 0.0, 0.0, 0.0, 0.0, 0.0, 0.0, 0.0, 0.0, 0.0, 0.0, 0.0, 0.0, 0.0, 0.0, 0.0, 0.0, 0.0, 0.0, 0.0, 0.0, 0.0, 0.0, 0.0, 0.0, 0.0, 0.0, 0.0, 0.0, 0.0, 0.0, 0.0, 0.0, 0.0, 0.0, 0.0, 0.0, 0.0, 0.0, 0.0, 0.0, 0.0, 0.0, 0.0, 0.0, 0.0, 0.0, 0.0, 0.0, 0.0, 0.0, 0.0, 0.0, 0.0, 0.0, 0.0, 0.0, 0.0, 0.0, 0.0, 0.0, 0.0, 0.0, 0.0, 0.0, 0.0, 0.0, 0.0, 0.0, 0.0, 0.0, 0.0, 0.0, 0.0, 0.0, 0.0, 0.0, 0.0, 0.0, 0.0, 0.0, 0.0, 0.0, 0.0, 0.0, 0.0, 0.0, 0.0, 0.0, 0.0, 0.0, 0.0, 0.0, 0.0, 0.0, 0.0, 0.0, 0.0, 0.0, 0.0, 0.0, 0.0, 0.0, 0.0, 0.0, 0.0, 0.0, 0.0, 0.0, 0.0, 0.0, 0.0, 0.0, 0.0, 0.0, 0.0, 0.0, 0.0, 0.0, 0.0, 0.0, 0.0, 0.0, 0.0, 0.0, 0.0, 0.0, 0.0, 0.0, 0.0, 0.0, 0.0, 0.0, 0.0, 0.0, 0.0, 0.0, 0.0, 0.0, 0.0, 0.0, 0.0, 0.0, 0.0, 0.0, 0.0, 0.0, 0.0, 0.0, 0.0, 0.0, 0.0, 0.0, 0.0, 0.0, 0.0, 0.0, 0.0, 0.0, 0.0, 0.0, 0.0, 0.0, 0.0, 0.0, 0.0, 0.0, 0.0, 0.0, 0.0, 0.0, 0.0, 0.0, 0.0, 0.0, 0.0, 0.0, 0.0, 0.0, 0.0, 0.0, 0.0, 0.0, 0.0, 0.0, 0.0, 0.0, 0.0, 0.0, 0.0, 0.0, 0.0, 0.0, 0.0, 0.0, 0.0, 0.0, 0.0, 0.0, 0.0, 0.0, 0.0, 0.0, 0.0, 0.0, 0.0, 0.0, 0.0, 0.0, 0.0, 0.0, 0.0, 0.0, 0.0, 0.0, 0.0, 0.0, 0.0, 0.0, 0.0, 0.0, 0.0, 0.0, 0.0, 0.0, 0.0, 0.0, 0.0, 0.0, 0.0, 0.0, 0.0, 0.0, 0.0, 0.0, 0.0, 0.0, 0.0, 0.0, 0.0, 0.0, 0.0, 0.0, 0.0, 0.0, 0.0, 0.0, 0.0, 0.0, 0.0, 0.0, 0.0, 0.0, 0.0, 0.0, 0.0, 0.0, 0.0, 0.0, 0.0, 0.0, 0.0, 0.0, 0.0, 0.0, 0.0, 0.0, 0.0, 0.0, 0.0, 0.0, 0.0, 0.0, 0.0, 0.0, 0.0, 0.0, 0.0, 0.0, 0.0, 0.0, 0.0, 0.0, 0.0, 0.0, 0.0, 0.0, 0.0, 0.0, 0.0, 0.0, 0.0, 0.0, 0.0, 0.0, 0.0, 0.0, 0.0, 0.0, 0.0, 0.0, 0.0, 0.0, 0.0, 0.0, 0.0, 0.0, 0.0, 0.0, 0.0, 0.0, 0.0, 0.0, 0.0, 0.0, 0.0, 0.0, 0.0, 0.0, 0.0, 0.0, 0.0, 0.0, 0.0, 0.0, 0.0, 0.0, 0.0, 0.0, 0.0, 0.0, 0.0, 0.0, 0.0, 0.0, 0.0, 0.0, 0.0, 0.0, 0.0, 0.0, 0.0, 0.0, 0.0, 0.0, 0.0, 0.0, 0.0, 0.0, 0.0, 0.0, 0.0, 0.0, 0.0, 0.0, 0.0, 0.0, 0.0, 0.0, 0.0, 0.0, 0.0, 0.0, 0.0, 0.0, 0.0, 0.0, 0.0, 0.0, 0.0, 0.0, 0.0, 0.0, 0.0, 0.0, 0.0, 0.0, 0.0, 0.0, 0.0, 0.0, 0.0, 0.0, 0.0, 0.0, 0.0, 0.0, 0.0, 0.0, 0.0, 0.0, 0.0, 0.0, 0.0, 0.0, 0.0, 0.0, 0.0, 0.0, 0.0, 0.0, 0.0, 0.0, 0.0, 0.0, 0.0, 0.0, 0.0, 0.0, 0.0, 0.0, 0.0, 0.0, 0.0, 0.0, 0.0, 0.0, 0.0, 0.0, 0.0, 0.0, 0.0, 0.0, 0.0, 0.0, 0.0, 0.0, 0.0, 0.0, 0.0, 0.0, 0.0, 0.0, 0.0, 0.0, 0.0, 0.0, 0.0, 0.0, 0.0, 0.0, 0.0, 0.0, 0.0, 0.0, 0.0, 0.0, 0.0, 0.0, 0.0, 0.0, 0.0, 0.0, 0.0, 0.0, 0.0, 0.0, 0.0, 0.0, 0.0, 0.0, 0.0, 0.0, 0.0, 0.0, 0.0, 0.0, 0.0, 0.0, 0.0, 0.0, 0.0, 0.0, 0.0, 0.0, 0.0, 0.0, 0.0, 0.0, 0.0, 0.0, 0.0, 0.0, 0.0, 0.0, 0.0, 0.0, 0.0, 0.0, 0.0, 0.0, 0.0, 0.0, 0.0, 0.0, 0.0, 0.0, 0.0, 0.0, 0.0, 0.0, 0.0, 0.0, 0.0, 0.0, 0.0, 0.0, 0.0, 0.0, 0.0, 0.0, 0.0, 0.0, 0.0, 0.0, 0.0, 0.0, 0.0, 0.0, 0.0, 0.0, 0.0, 0.0, 0.0, 0.0, 0.0, 0.0, 0.0, 0.0, 0.0, 0.0, 0.0, 0.0, 0.0, 0.0, 0.0, 0.0, 0.0, 0.0, 0.0, 0.0, 0.0, 0.0, 0.0, 0.0, 0.0, 0.0, 0.0, 0.0, 0.0, 0.0, 0.0, 0.0, 0.0, 0.0, 0.0, 0.0, 0.0, 0.0, 0.0, 0.0, 0.0, 0.0, 0.0, 0.0, 0.0, 0.0, 0.0, 0.0, 0.0, 0.0, 0.0, 0.0, 0.0, 0.0, 0.0, 0.0, 0.0, 0.0, 0.0, 0.0, 0.0, 0.0, 0.0, 0.0, 0.0, 0.0, 0.0, 0.0, 0.0, 0.0, 0.0, 0.0, 0.0, 0.0, 0.0, 0.0, 0.0, 0.0, 0.0, 0.0, 0.0, 0.0, 0.0, 0.0, 0.0, 0.0, 0.0, 0.0, 0.0, 0.0, 0.0, 0.0, 0.0, 0.0, 0.0, 0.0, 0.0, 0.0, 0.0, 0.0, 0.0, 0.0, 0.0, 0.0, 0.0, 0.0, 0.0, 0.0, 0.0, 0.0, 0.0, 0.0, 0.0, 0.0, 0.0, 0.0, 0.0, 0.0, 0.0, 0.0, 0.0, 0.0, 0.0, 0.0, 0.0, 0.0, 0.0, 0.0, 0.0, 0.0, 0.0, 0.0, 0.0, 0.0, 0.0, 0.0, 0.0, 0.0, 0.0, 0.0, 0.0, 0.0, 0.0, 0.0, 0.0, 0.0, 0.0, 0.0, 0.0, 0.0, 0.0, 0.0, 0.0, 0.0, 0.0, 0.0, 0.0, 0.0, 0.0, 0.0, 0.0, 0.0, 0.0, 0.0, 0.0, 0.0, 0.0, 0.0, 0.0, 0.0, 0.0, 0.0, 0.0, 0.0, 0.0, 0.0, 0.0, 0.0, 0.0, 0.0, 0.0, 0.0, 0.0, 0.0, 0.0, 0.0, 0.0, 0.0, 0.0, 0.0, 0.0, 0.0, 0.0, 0.0, 0.0, 0.0, 0.0, 0.0, 0.0, 0.0, 0.0, 0.0, 0.0, 0.0, 0.0, 0.0, 0.0, 0.0, 0.0, 0.0, 0.0, 0.0, 0.0, 0.0, 0.0, 0.0, 0.0, 0.0, 0.0, 0.0, 0.0, 0.0, 0.0, 0.0, 0.0, 0.0, 0.0, 0.0, 0.0, 0.0, 0.0, 0.0, 0.0, 0.0, 0.0, 0.0, 0.0, 0.0, 0.0, 0.0, 0.0, 0.0, 0.0, 0.0, 0.0, 0.0, 0.0, 0.0, 0.0, 0.0, 0.0, 0.0, 0.0, 0.0, 0.0, 0.0, 0.0, 0.0, 0.0, 0.0, 0.0, 0.0, 0.0, 0.0, 0.0, 0.0, 0.0, 0.0, 0.0, 0.0, 0.0, 0.0, 0.0, 0.0, 0.0, 0.0, 0.0, 0.0, 0.0, 0.0, 0.0, 0.0, 0.0, 0.0, 0.0, 0.0, 0.0, 0.0, 0.0, 0.0, 0.0, 0.0, 0.0, 0.0, 0.0, 0.0, 0.0, 0.0, 0.0, 0.0, 0.0, 0.0, 0.0, 0.0, 0.0, 0.0, 0.0, 0.0, 0.0, 0.0, 0.0, 0.0, 0.0, 0.0, 0.0, 0.0, 0.0, 0.0, 0.0, 0.0, 0.0, 0.0, 0.0, 0.0, 0.0, 0.0, 0.0, 0.0, 0.0, 0.0, 0.0, 0.0, 0.0, 0.0, 0.0, 0.0, 0.0, 0.0, 0.0, 0.0, 0.0, 0.0, 0.0, 0.0, 0.0, 0.0, 0.0, 0.0, 0.0, 0.0, 0.0, 0.0, 0.0, 0.0, 0.0, 0.0, 0.0, 0.0, 0.0, 0.0, 0.0, 0.0, 0.0, 0.0, 0.0, 0.0, 0.0, 0.0, 0.0, 0.0, 0.0, 0.0, 0.0, 0.0, 0.0, 0.0, 0.0, 0.0, 0.0, 0.0, 0.0, 0.0, 0.0, 0.0, 0.0, 0.0, 0.0, 0.0, 0.0, 0.0, 0.0, 0.0, 0.0, 0.0, 0.0, 0.0, 0.0, 0.0, 0.0, 0.0, 0.0, 0.0, 0.0, 0.0, 0.0, 0.0, 0.0, 0.0, 0.0, 0.0, 0.0, 0.0, 0.0, 0.0, 0.0, 0.0, 0.0, 0.0, 0.0, 0.0, 0.0, 0.0, 0.0, 0.0, 0.0, 0.0, 0.0, 0.0, 0.0, 0.0, 0.0, 0.0, 0.0, 0.0, 0.0, 0.0, 0.0, 0.0, 0.0, 0.0, 0.0, 0.0, 0.0, 0.0, 0.0, 0.0, 0.0, 0.0, 0.0, 0.0, 0.0, 0.0, 0.0, 0.0, 0.0, 0.0, 0.0, 0.0, 0.0, 0.0, 0.0, 0.0, 0.0, 0.0, 0.0, 0.0, 0.0, 0.0, 0.0, 0.0, 0.0, 0.0, 0.0, 0.0, 0.0, 0.0, 0.0, 0.0, 0.0, 0.0, 0.0, 0.0, 0.0, 0.0, 0.0, 0.0, 0.0, 0.0, 0.0, 0.0, 0.0, 0.0, 0.0, 0.0, 0.0, 0.0, 0.0, 0.0, 0.0, 0.0, 0.0, 0.0, 0.0, 0.0, 0.0, 0.0, 0.0, 0.0, 0.0, 0.0, 0.0, 0.0, 0.0, 0.0, 0.0, 0.0, 0.0, 0.0, 0.0, 0.0, 0.0, 0.0, 0.0, 0.0, 0.0, 0.0, 0.0, 0.0, 0.0, 0.0, 0.0, 0.0, 0.0, 0.0, 0.0, 0.0, 0.0, 0.0, 0.0, 0.0, 0.0, 0.0, 0.0, 0.0, 0.0, 0.0, 0.0, 0.0, 0.0, 0.0, 0.0, 0.0, 0.0, 0.0, 0.0, 0.0, 0.0, 0.0, 0.0, 0.0, 0.0, 0.0, 0.0, 0.0, 0.0, 0.0, 0.0, 0.0, 0.0, 0.0, 0.0, 0.0, 0.0, 0.0, 0.0, 0.0, 0.0, 0.0, 0.0, 0.0, 0.0, 0.0, 0.0, 0.0, 0.0, 0.0, 0.0, 0.0, 0.0, 0.0, 0.0, 0.0, 0.0, 0.0, 0.0, 0.0, 0.0, 0.0, 0.0, 0.0, 0.0, 0.0, 0.0, 0.0, 0.0, 0.0, 0.0, 0.0, 0.0, 0.0, 0.0, 0.0, 0.0, 0.0, 0.0, 0.0, 0.0, 0.0, 0.0, 0.0, 0.0, 0.0, 0.0, 0.0, 0.0, 0.0, 0.0, 0.0, 0.0, 0.0, 0.0, 0.0, 0.0, 0.0, 0.0, 0.0, 0.0, 0.0, 0.0, 0.0, 0.0, 0.0, 0.0, 0.0, 0.0, 0.0, 0.0, 0.0, 0.0, 0.0, 0.0, 0.0, 0.0, 0.0, 0.0, 0.0, 0.0, 0.0, 0.0, 0.0, 0.0, 0.0, 0.0, 0.0, 0.0, 0.0, 0.0, 0.0, 0.0, 0.0, 0.0, 0.0, 0.0, 0.0, 0.0, 0.0, 0.0, 0.0, 0.0, 0.0, 0.0, 0.0, 0.0, 0.0, 0.0, 0.0, 0.0, 0.0, 0.0, 0.0, 0.0, 0.0, 0.0, 0.0, 0.0, 0.0, 0.0, 0.0, 0.0, 0.0, 0.0, 0.0, 0.0, 0.0, 0.0, 0.0, 0.0, 0.0, 0.0, 0.0, 0.0, 0.0, 0.0, 0.0, 0.0, 0.0, 0.0, 0.0, 0.0, 0.0, 0.0, 0.0, 0.0, 0.0, 0.0, 0.0, 0.0, 0.0, 0.0, 0.0, 0.0, 0.0, 0.0, 0.0, 0.0, 0.0, 0.0, 0.0, 0.0, 0.0, 0.0, 0.0, 0.0, 0.0, 0.0, 0.0, 0.0, 0.0, 0.0, 0.0, 0.0, 0.0, 0.0, 0.0, 0.0, 0.0, 0.0, 0.0, 0.0, 0.0, 0.0, 0.0, 0.0, 0.0, 0.0, 0.0, 0.0, 0.0, 0.0, 0.0, 0.0, 0.0, 0.0, 0.0, 0.0, 0.0, 0.0, 0.0, 0.0, 0.0, 0.0, 0.0, 0.0, 0.0, 0.0, 0.0, 0.0, 0.0, 0.0, 0.0, 0.0, 0.0, 0.0, 0.0, 0.0, 0.0, 0.0, 0.0, 0.0, 0.0, 0.0, 0.0, 0.0, 0.0, 0.0, 0.0, 0.0, 0.0, 0.0, 0.0, 0.0, 0.0, 0.0, 0.0, 0.0, 0.0, 0.0, 0.0, 0.0, 0.0, 0.0, 0.0, 0.0, 0.0, 0.0, 0.0, 0.0, 0.0, 0.0, 0.0, 0.0, 0.0, 0.0, 0.0, 0.0, 0.0, 0.0, 0.0, 0.0, 0.0, 0.0, 0.0, 0.0, 0.0, 0.0, 0.0, 0.0, 0.0, 0.0, 0.0, 0.0, 0.0, 0.0, 0.0, 0.0, 0.0, 0.0, 0.0, 0.0, 0.0, 0.0, 0.0, 0.0, 0.0, 0.0, 0.0, 0.0, 0.0, 0.0, 0.0, 0.0, 0.0, 0.0, 0.0, 0.0, 0.0, 0.0, 0.0, 0.0, 0.0, 0.0, 0.0, 0.0, 0.0, 0.0, 0.0, 0.0, 0.0, 0.0, 0.0, 0.0, 0.0, 0.0, 0.0, 0.0, 0.0, 0.0, 0.0, 0.0, 0.0, 0.0, 0.0, 0.0, 0.0, 0.0, 0.0, 0.0, 0.0, 0.0, 0.0, 0.0, 0.0, 0.0, 0.0, 0.0, 0.0, 0.0, 0.0, 0.0, 0.0, 0.0, 0.0, 0.0, 0.0, 0.0, 0.0, 0.0, 0.0, 0.0, 0.0, 0.0, 0.0, 0.0, 0.0, 0.0, 0.0, 0.0, 0.0, 0.0, 0.0, 0.0, 0.0, 0.0, 0.0, 0.0, 0.0, 0.0, 0.0, 0.0, 0.0, 0.0, 0.0, 0.0, 0.0, 0.0, 0.0, 0.0, 0.0, 0.0, 0.0, 0.0, 0.0, 0.0, 0.0, 0.0, 0.0, 0.0, 0.0, 0.0, 0.0, 0.0, 0.0, 0.0, 0.0, 0.0, 0.0, 0.0, 0.0, 0.0, 0.0, 0.0, 0.0, 0.0, 0.0, 0.0, 0.0, 0.0, 0.0, 0.0, 0.0, 0.0, 0.0, 0.0, 0.0, 0.0, 0.0, 0.0, 0.0, 0.0, 0.0, 0.0, 0.0, 0.0, 0.0, 0.0, 0.0, 0.0, 0.0, 0.0, 0.0, 0.0, 0.0, 0.0, 0.0, 0.0, 0.0, 0.0, 0.0, 0.0, 0.0, 0.0, 0.0, 0.0, 0.0, 0.0, 0.0, 0.0, 0.0, 0.0, 0.0, 0.0, 0.0, 0.0, 0.0, 0.0, 0.0, 0.0, 0.0, 0.0, 0.0, 0.0, 0.0, 0.0, 0.0, 0.0, 0.0, 0.0, 0.0, 0.0, 0.0, 0.0, 0.0, 0.0, 0.0, 0.0, 0.0, 0.0, 0.0, 0.0, 0.0, 0.0, 0.0, 0.0, 0.0, 0.0, 0.0, 0.0, 0.0, 0.0, 0.0, 0.0, 0.0, 0.0, 0.0, 0.0, 0.0, 0.0, 0.0, 0.0, 0.0, 0.0, 0.0, 0.0, 0.0, 0.0, 0.0, 0.0, 0.0, 0.0, 0.0, 0.0, 0.0, 0.0, 0.0, 0.0, 0.0, 0.0, 0.0, 0.0, 0.0, 0.0, 0.0, 0.0, 0.0, 0.0, 0.0, 0.0, 0.0, 0.0, 0.0, 0.0, 0.0, 0.0, 0.0, 0.0, 0.0, 0.0, 0.0, 0.0, 0.0, 0.0, 0.0, 0.0, 0.0, 0.0, 0.0, 0.0, 0.0, 0.0, 0.0, 0.0, 0.0, 0.0, 0.0, 0.0, 0.0, 0.0, 0.0, 0.0, 0.0, 0.0, 0.0, 0.0, 0.0, 0.0, 0.0, 0.0, 0.0, 0.0, 0.0, 0.0, 0.0, 0.0, 0.0, 0.0, 0.0, 0.0, 0.0, 0.0, 0.0, 0.0, 0.0, 0.0, 0.0, 0.0, 0.0, 0.0, 0.0, 0.0, 0.0, 0.0, 0.0, 0.0, 0.0, 0.0, 0.0, 0.0, 0.0, 0.0, 0.0, 0.0, 0.0, 0.0, 0.0, 0.0, 0.0, 0.0, 0.0, 0.0, 0.0, 0.0, 0.0, 0.0, 0.0, 0.0, 0.0, 0.0, 0.0, 0.0, 0.0, 0.0, 0.0, 0.0, 0.0, 0.0, 0.0, 0.0, 0.0, 0.0, 0.0, 0.0, 0.0, 0.0, 0.0, 0.0, 0.0, 0.0, 0.0, 0.0, 0.0, 0.0, 0.0, 0.0, 0.0, 0.0, 0.0, 0.0, 0.0, 0.0, 0.0, 0.0, 0.0, 0.0, 0.0, 0.0, 0.0, 0.0, 0.0, 0.0, 0.0, 0.0, 0.0, 0.0, 0.0, 0.0, 0.0, 0.0, 0.0, 0.0, 0.0, 0.0, 0.0, 0.0, 0.0, 0.0, 0.0, 0.0, 0.0, 0.0, 0.0, 0.0, 0.0, 0.0, 0.0, 0.0, 0.0, 0.0, 0.0, 0.0, 0.0, 0.0, 0.0, 0.0, 0.0, 0.0, 0.0, 0.0, 0.0, 0.0, 0.0, 0.0, 0.0, 0.0, 0.0, 0.0, 0.0, 0.0, 0.0, 0.0, 0.0, 0.0, 0.0, 0.0, 0.0, 0.0, 0.0, 0.0, 0.0, 0.0, 0.0, 0.0, 0.0, 0.0, 0.0, 0.0, 0.0, 0.0, 0.0, 0.0, 0.0, 0.0, 0.0, 0.0, 0.0, 0.0, 0.0, 0.0, 0.0, 0.0, 0.0, 0.0, 0.0, 0.0, 0.0, 0.0, 0.0, 0.0, 0.0, 0.0, 0.0, 0.0, 0.0, 0.0, 0.0, 0.0, 0.0, 0.0, 0.0, 0.0, 0.0, 0.0, 0.0, 0.0, 0.0, 0.0, 0.0, 0.0, 0.0, 0.0, 0.0, 0.0, 0.0, 0.0, 0.0, 0.0, 0.0, 0.0, 0.0, 0.0, 0.0, 0.0, 0.0, 0.0, 0.0, 0.0, 0.0, 0.0, 0.0, 0.0, 0.0, 0.0, 0.0, 0.0, 0.0, 0.0, 0.0, 0.0, 0.0, 0.0, 0.0, 0.0, 0.0, 0.0, 0.0, 0.0, 0.0, 0.0, 0.0, 0.0, 0.0, 0.0, 0.0, 0.0, 0.0, 0.0, 0.0, 0.0, 0.0, 0.0, 0.0, 0.0, 0.0, 0.0, 0.0, 0.0, 0.0, 0.0, 0.0, 0.0, 0.0, 0.0, 0.0, 0.0, 0.0, 0.0, 0.0, 0.0, 0.0, 0.0, 0.0, 0.0, 0.0, 0.0, 0.0, 0.0, 0.0, 0.0, 0.0, 0.0, 0.0, 0.0, 0.0, 0.0, 0.0, 0.0, 0.0, 0.0, 0.0, 0.0, 0.0, 0.0, 0.0, 0.0, 0.0, 0.0, 0.0, 0.0, 0.0, 0.0, 0.0, 0.0, 0.0, 0.0, 0.0, 0.0, 0.0, 0.0, 0.0, 0.0, 0.0, 0.0, 0.0, 0.0, 0.0, 0.0, 0.0, 0.0, 0.0, 0.0, 0.0, 0.0, 0.0, 0.0, 0.0, 0.0, 0.0, 0.0, 0.0, 0.0, 0.0, 0.0, 0.0, 0.0, 0.0, 0.0, 0.0, 0.0, 0.0, 0.0, 0.0, 0.0, 0.0, 0.0, 0.0, 0.0, 0.0, 0.0, 0.0, 0.0, 0.0, 0.0, 0.0, 0.0, 0.0, 0.0, 0.0, 0.0, 0.0, 0.0, 0.0, 0.0, 0.0, 0.0, 0.0, 0.0, 0.0, 0.0, 0.0, 0.0, 0.0, 0.0, 0.0, 0.0, 0.0, 0.0, 0.0, 0.0, 0.0, 0.0, 0.0, 0.0, 0.0, 0.0, 0.0, 0.0, 0.0, 0.0, 0.0, 0.0, 0.0, 0.0, 0.0, 0.0, 0.0, 0.0, 0.0, 0.0, 0.0, 0.0, 0.0, 0.0, 0.0, 0.0, 0.0, 0.0, 0.0, 0.0, 0.0, 0.0, 0.0, 0.0, 0.0, 0.0, 0.0, 0.0, 0.0, 0.0, 0.0, 0.0, 0.0, 0.0, 0.0, 0.0, 0.0, 0.0, 0.0, 0.0, 0.0, 0.0, 0.0, 0.0, 0.0, 0.0, 0.0, 0.0, 0.0, 0.0, 0.0, 0.0, 0.0, 0.0, 0.0, 0.0, 0.0, 0.0, 0.0, 0.0, 0.0, 0.0, 0.0, 0.0, 0.0, 0.0, 0.0, 0.0, 0.0, 0.0, 0.0, 0.0, 0.0, 0.0, 0.0, 0.0, 0.0, 0.0, 0.0, 0.0, 0.0, 0.0, 0.0, 0.0, 0.0, 0.0, 0.0, 0.0, 0.0, 0.0, 0.0, 0.0, 0.0, 0.0, 0.0, 0.0, 0.0, 0.0, 0.0, 0.0, 0.0, 0.0, 0.0, 0.0, 0.0, 0.0, 0.0, 0.0, 0.0, 0.0, 0.0, 0.0, 0.0, 0.0, 0.0, 0.0, 0.0, 0.0, 0.0, 0.0, 0.0, 0.0, 0.0, 0.0, 0.0, 0.0, 0.0, 0.0, 0.0, 0.0, 0.0, 0.0, 0.0, 0.0, 0.0, 0.0, 0.0, 0.0, 0.0, 0.0, 0.0, 0.0, 0.0, 0.0, 0.0, 0.0, 0.0, 0.0, 0.0, 0.0, 0.0, 0.0, 0.0, 0.0, 0.0, 0.0, 0.0, 0.0, 0.0, 0.0, 0.0, 0.0, 0.0, 0.0, 0.0, 0.0, 0.0, 0.0, 0.0, 0.0, 0.0, 0.0, 0.0, 0.0, 0.0, 0.0, 0.0, 0.0, 0.0, 0.0, 0.0, 0.0, 0.0, 0.0, 0.0, 0.0, 0.0, 0.0, 0.0, 0.0, 0.0, 0.0, 0.0, 0.0, 0.0, 0.0, 0.0, 0.0, 0.0, 0.0, 0.0, 0.0, 0.0, 0.0, 0.0, 0.0, 0.0, 0.0, 0.0, 0.0, 0.0, 0.0, 0.0, 0.0, 0.0, 0.0, 0.0, 0.0, 0.0, 0.0, 0.0, 0.0, 0.0, 0.0, 0.0, 0.0, 0.0, 0.0, 0.0, 0.0, 0.0, 0.0, 0.0, 0.0, 0.0, 0.0, 0.0, 0.0, 0.0, 0.0, 0.0, 0.0, 0.0, 0.0, 0.0, 0.0, 0.0, 0.0, 0.0, 0.0, 0.0, 0.0, 0.0, 0.0, 0.0, 0.0, 0.0, 0.0, 0.0, 0.0, 0.0, 0.0, 0.0, 0.0, 0.0, 0.0, 0.0, 0.0, 0.0, 0.0, 0.0, 0.0, 0.0, 0.0, 0.0, 0.0, 0.0, 0.0, 0.0, 0.0, 0.0, 0.0, 0.0, 0.0, 0.0, 0.0, 0.0, 0.0, 0.0, 0.0, 0.0, 0.0, 0.0, 0.0, 0.0, 0.0, 0.0, 0.0, 0.0, 0.0, 0.0, 0.0, 0.0, 0.0, 0.0, 0.0, 0.0, 0.0, 0.0, 0.0, 0.0, 0.0, 0.0, 0.0, 0.0, 0.0, 0.0, 0.0, 0.0, 0.0, 0.0, 0.0, 0.0, 0.0, 0.0])
me_circle_008.update()

# ---- objects
ob_empty = bpy.data.objects.new('Empty', None)
ob_circle_001 = bpy.data.objects.new('Circle.001', me_circle_007)
ob_circle = bpy.data.objects.new('Circle', me_circle_008)

# ---- transforms, parenting, visibility, modifiers, constraints
ob_empty.location = (-0.01455, 0.04779, 0.0)
ob_empty.scale = (0.02845, 0.02845, 0.02845)
ob_empty.empty_display_type = 'IMAGE'
ob_empty.empty_display_size = 5.0
ob_circle_001.location = (-0.0342, 0.0001433, 0.0)
ob_circle_001.scale = (0.9645, 0.9645, 0.9645)
ob_circle.location = (0.0002663, 0.0003563, -5.96e-05)

# ---- collection membership
col_collection.objects.link(ob_empty)
col_collection.objects.link(ob_circle_001)
col_collection.objects.link(ob_circle)

# ---- scene / render settings (as saved in the file)
scene.frame_start = 1; scene.frame_end = 250; scene.frame_set(1)
scene.render.engine = 'BLENDER_EEVEE_NEXT'
bpy.context.view_layer.update()

# ---- added for rendering (the .blend has no active camera and no usable light): camera, sun
cam_auto = bpy.data.cameras.new('AutoCamera')
cam_auto.lens = 50.0
cam_auto.sensor_width = 36.0
cam_auto.clip_end = 1000.0
ob_auto_camera = bpy.data.objects.new('AutoCamera', cam_auto)
scene.collection.objects.link(ob_auto_camera)
ob_auto_camera.location = (0.17083, -0.221698, 0.155033)
ob_auto_camera.rotation_euler = (1.09748, -7.21219e-08, 0.694738)
scene.camera = ob_auto_camera
light_auto_sun = bpy.data.lights.new('AutoSun', 'SUN')
light_auto_sun.energy = 3.0
light_auto_sun.angle = 0.0523599
ob_auto_sun = bpy.data.objects.new('AutoSun', light_auto_sun)
scene.collection.objects.link(ob_auto_sun)
ob_auto_sun.rotation_euler = (0.872665, 0.174533, 0.523599)
bpy.context.view_layer.update()
